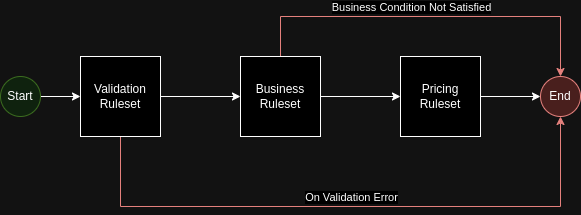

The diagram above was exported from draw.io. Its source (the exported page's mxGraphModel, read from the mxfile embedded in the PNG):
<mxGraphModel dx="1050" dy="502" grid="1" gridSize="10" guides="1" tooltips="1" connect="1" arrows="1" fold="1" page="1" pageScale="1" pageWidth="850" pageHeight="1100" math="0" shadow="0">
  <root>
    <mxCell id="0" />
    <mxCell id="1" parent="0" />
    <mxCell id="peJs3TA2ctf4-6uYTHFE-7" style="edgeStyle=orthogonalEdgeStyle;rounded=0;orthogonalLoop=1;jettySize=auto;html=1;exitX=1;exitY=0.5;exitDx=0;exitDy=0;entryX=0;entryY=0.5;entryDx=0;entryDy=0;" edge="1" parent="1" source="peJs3TA2ctf4-6uYTHFE-1" target="peJs3TA2ctf4-6uYTHFE-2">
      <mxGeometry relative="1" as="geometry" />
    </mxCell>
    <mxCell id="peJs3TA2ctf4-6uYTHFE-10" style="edgeStyle=orthogonalEdgeStyle;rounded=0;orthogonalLoop=1;jettySize=auto;html=1;exitX=0.5;exitY=1;exitDx=0;exitDy=0;entryX=0.5;entryY=1;entryDx=0;entryDy=0;fillColor=#f8cecc;strokeColor=#b85450;" edge="1" parent="1" source="peJs3TA2ctf4-6uYTHFE-1" target="peJs3TA2ctf4-6uYTHFE-5">
      <mxGeometry relative="1" as="geometry">
        <Array as="points">
          <mxPoint x="180" y="310" />
          <mxPoint x="620" y="310" />
        </Array>
      </mxGeometry>
    </mxCell>
    <mxCell id="peJs3TA2ctf4-6uYTHFE-11" value="On Validation Error" style="edgeLabel;html=1;align=center;verticalAlign=middle;resizable=0;points=[];" vertex="1" connectable="0" parent="peJs3TA2ctf4-6uYTHFE-10">
      <mxGeometry x="0.0493" y="-4" relative="1" as="geometry">
        <mxPoint x="-15" y="-14" as="offset" />
      </mxGeometry>
    </mxCell>
    <mxCell id="peJs3TA2ctf4-6uYTHFE-1" value="Validation Ruleset" style="whiteSpace=wrap;html=1;aspect=fixed;" vertex="1" parent="1">
      <mxGeometry x="140" y="160" width="80" height="80" as="geometry" />
    </mxCell>
    <mxCell id="peJs3TA2ctf4-6uYTHFE-8" style="edgeStyle=orthogonalEdgeStyle;rounded=0;orthogonalLoop=1;jettySize=auto;html=1;exitX=1;exitY=0.5;exitDx=0;exitDy=0;entryX=0;entryY=0.5;entryDx=0;entryDy=0;" edge="1" parent="1" source="peJs3TA2ctf4-6uYTHFE-2" target="peJs3TA2ctf4-6uYTHFE-4">
      <mxGeometry relative="1" as="geometry" />
    </mxCell>
    <mxCell id="peJs3TA2ctf4-6uYTHFE-13" style="edgeStyle=orthogonalEdgeStyle;rounded=0;orthogonalLoop=1;jettySize=auto;html=1;exitX=0.5;exitY=0;exitDx=0;exitDy=0;entryX=0.5;entryY=0;entryDx=0;entryDy=0;fillColor=#f8cecc;strokeColor=#b85450;" edge="1" parent="1" source="peJs3TA2ctf4-6uYTHFE-2" target="peJs3TA2ctf4-6uYTHFE-5">
      <mxGeometry relative="1" as="geometry">
        <Array as="points">
          <mxPoint x="340" y="120" />
          <mxPoint x="620" y="120" />
        </Array>
      </mxGeometry>
    </mxCell>
    <mxCell id="peJs3TA2ctf4-6uYTHFE-14" value="Business Condition Not Satisfied" style="edgeLabel;html=1;align=center;verticalAlign=middle;resizable=0;points=[];" vertex="1" connectable="0" parent="peJs3TA2ctf4-6uYTHFE-13">
      <mxGeometry x="-0.1589" y="-1" relative="1" as="geometry">
        <mxPoint x="10" y="-11" as="offset" />
      </mxGeometry>
    </mxCell>
    <mxCell id="peJs3TA2ctf4-6uYTHFE-2" value="Business Ruleset" style="whiteSpace=wrap;html=1;aspect=fixed;" vertex="1" parent="1">
      <mxGeometry x="300" y="160" width="80" height="80" as="geometry" />
    </mxCell>
    <mxCell id="peJs3TA2ctf4-6uYTHFE-6" style="edgeStyle=orthogonalEdgeStyle;rounded=0;orthogonalLoop=1;jettySize=auto;html=1;exitX=1;exitY=0.5;exitDx=0;exitDy=0;entryX=0;entryY=0.5;entryDx=0;entryDy=0;" edge="1" parent="1" source="peJs3TA2ctf4-6uYTHFE-3" target="peJs3TA2ctf4-6uYTHFE-1">
      <mxGeometry relative="1" as="geometry" />
    </mxCell>
    <mxCell id="peJs3TA2ctf4-6uYTHFE-3" value="Start" style="ellipse;whiteSpace=wrap;html=1;aspect=fixed;fillColor=#d5e8d4;strokeColor=#82b366;" vertex="1" parent="1">
      <mxGeometry x="60" y="180" width="40" height="40" as="geometry" />
    </mxCell>
    <mxCell id="peJs3TA2ctf4-6uYTHFE-9" style="edgeStyle=orthogonalEdgeStyle;rounded=0;orthogonalLoop=1;jettySize=auto;html=1;exitX=1;exitY=0.5;exitDx=0;exitDy=0;entryX=0;entryY=0.5;entryDx=0;entryDy=0;" edge="1" parent="1" source="peJs3TA2ctf4-6uYTHFE-4" target="peJs3TA2ctf4-6uYTHFE-5">
      <mxGeometry relative="1" as="geometry" />
    </mxCell>
    <mxCell id="peJs3TA2ctf4-6uYTHFE-4" value="Pricing Ruleset" style="whiteSpace=wrap;html=1;aspect=fixed;" vertex="1" parent="1">
      <mxGeometry x="460" y="160" width="80" height="80" as="geometry" />
    </mxCell>
    <mxCell id="peJs3TA2ctf4-6uYTHFE-5" value="End" style="ellipse;whiteSpace=wrap;html=1;aspect=fixed;fillColor=#f8cecc;strokeColor=#b85450;" vertex="1" parent="1">
      <mxGeometry x="600" y="180" width="40" height="40" as="geometry" />
    </mxCell>
  </root>
</mxGraphModel>